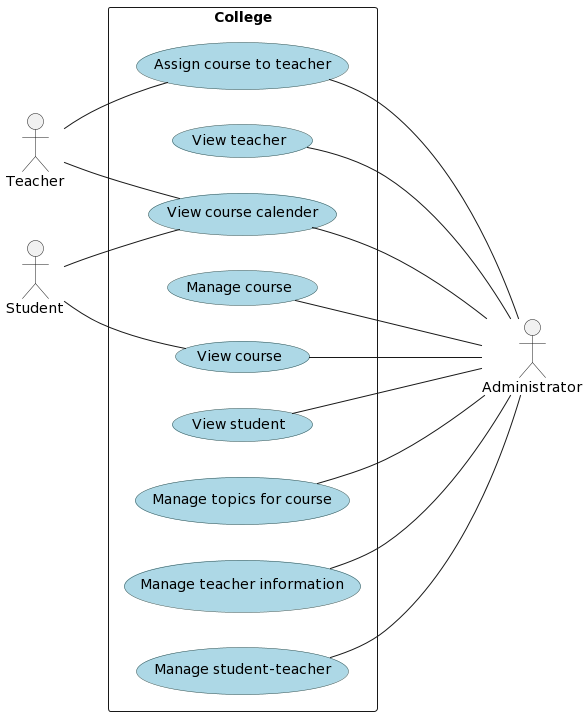

The diagram above was rendered by PlantUML. Its source (embedded in the PNG):
@startuml
left to right direction
actor Teacher as T
actor Student as S
actor Administrator as A

skinparam usecase {
BackgroundColor LightBlue
BorderColor DarkSlateGray
}

Rectangle College {
    usecase "Assign course to teacher" as UC1
    usecase "View teacher" as UC2
    usecase "View course calender" as UC3
    usecase "Manage course" as UC4
    usecase "View course" as UC5
    usecase "View student" as UC6
    usecase "Manage topics for course" as UC7
    usecase "Manage teacher information" as UC8
    usecase "Manage student-teacher" as UC9
   
}
T -- UC1
T -- UC3
S -- UC3
S -- UC5
UC1 --- A
UC2 --- A
UC3 --- A
UC4 --- A
UC5 --- A
UC6 --- A
UC7 --- A
UC8 --- A
UC9 --- A
@enduml